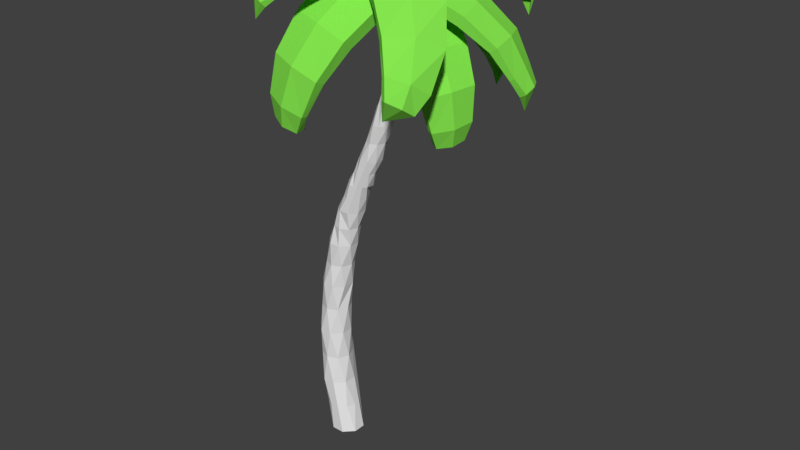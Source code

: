 # Source: Palm.blend  (saved by Blender 2.79.0; exported with 4.5.12 LTS)
import bpy
from mathutils import Matrix  # noqa: F401  (used for matrix-valued properties, if any)

bpy.ops.wm.read_factory_settings(use_empty=True)
scene = bpy.context.scene
scene.name = 'Scene'

# ---- collections
col_collection_1 = bpy.data.collections.new('Collection 1'); scene.collection.children.link(col_collection_1)

# ---- materials (node trees are filled in below, after node groups)
mat_barks_001 = bpy.data.materials.new('barks.001')
mat_barks_001.alpha_threshold = 0.0
mat_barks_001.diffuse_color = (0.6015, 0.3571, 0.09541, 1.0)
mat_barks_001.roughness = 0.5
mat_leafs = bpy.data.materials.new('Leafs')
mat_leafs.alpha_threshold = 0.0
mat_leafs.diffuse_color = (0.2391, 0.8, 0.07736, 1.0)
mat_leafs.roughness = 0.5

# ---- material node trees
mat_barks_001.use_nodes = True; mat_barks_001.node_tree.nodes.clear()
_N = mat_barks_001.node_tree.nodes; _L = mat_barks_001.node_tree.links
n0 = _N.new('ShaderNodeOutputMaterial'); n0.name = 'Material Output'; n0.location = (300, 300)
n1 = _N.new('ShaderNodeBsdfDiffuse'); n1.name = 'Diffuse BSDF'; n1.location = (10, 300)
_L.new(n1.outputs[0], n0.inputs[0])
n0.is_active_output = True

# ---- world
world_world = bpy.data.worlds.new('World'); scene.world = world_world
world_world.color = (0.05088, 0.05088, 0.05088)
world_world.use_sun_shadow = False
world_world.sun_shadow_jitter_overblur = 0.0
world_world.cycles.sampling_method = 'MANUAL'

# ---- meshes
me_cubeziercurve_002 = bpy.data.meshes.new('CUBezierCurve.002')
me_cubeziercurve_002.from_pydata([(-2.318, 0.4211, -0.06642), (-1.852, 0.2475, -0.07241), (-1.601, 0.01553, 0.04601), (-1.246, 0.1464, -0.03929), (-2.101, 0.2034, 0.0341), (-2.096, 0.245, -0.08028), (-2.687, 0.4495, 0.01937), (-2.688, 0.4839, -0.06809), (-1.228, 0.1141, -0.08095), (-1.866, 0.2809, 0.03808), (-2.19, 0.3907, 0.04243), (-1.977, 0.3087, 0.04793), (-2.289, 0.4432, 0.02658), (-0.8428, -0.1052, -0.03769), (-3.374, 0.744, 0.001812), (-3.496, 0.7637, 0.004156), (-1.242, 0.1453, 0.04741), (-0.8436, -0.04194, -0.1032), (-3.246, 0.6565, -0.05163), (-1.688, 0.09612, -0.09085), (-3.31, 0.675, -0.0495), (-2.917, 0.6125, -0.05498), (-3.516, 0.7239, -0.03696), (-3.555, 0.7505, -0.01308), (-0.4193, 0.1097, -0.09056), (-3.516, 0.7181, 0.005329), (-3.449, 0.7478, -0.03724), (-3.31, 0.6539, 0.004846), (-3.139, 0.5998, 0.008945), (-9.313e-09, 0.09996, -0.001728), (-1.045, 0.02713, 0.1134), (-1.421, 0.07576, 0.1064), (-1.734, 0.1546, 0.09721), (-1.983, 0.2213, 0.08755), (-2.749, 0.5331, 0.05261), (-3.088, 0.6287, 0.03806), (-3.342, 0.7028, 0.02519), (-3.497, 0.7323, 0.01806), (-0.2076, 0.04118, 0.1165), (-0.629, 0.01567, 0.1169), (-2.195, 0.3128, 0.0773), (-2.432, 0.4217, 0.06594), (-2.081, 0.3592, -0.03671), (-2.476, 0.5071, -0.03495), (-0.8425, 0.1147, -0.04419), (-3.246, 0.7175, 0.004462), (-3.308, 0.7295, -0.02838), (-3.516, 0.7722, -0.01777), (0.0, 0.2152, -0.05009), (-1.588, 0.2042, -0.03944), (-2.688, 0.5721, -0.0339), (-0.211, 0.1565, 0.06527), (-1.228, 0.06451, -0.1018), (-1.853, 0.205, -0.09027), (-0.4193, 0.05586, -0.113), (-2.318, 0.3837, -0.07891), (-2.914, 0.5846, -0.06438), (-3.449, 0.7258, -0.04565), (-3.725e-09, 0.1796, -0.08443), (-0.2054, -0.0545, -0.01932), (-1.25, -0.06171, -0.03778), (-1.873, 0.1033, 0.03894), (-3.034, 0.5653, -0.02989), (-3.375, 0.6733, -0.02612), (-3.498, 0.7073, -0.01847), (-1.882, 0.1069, -0.0343), (-2.294, 0.2947, 0.02779), (-2.386e-08, -0.01538, 0.04637), (-1.044, -0.04937, 0.0827), (-1.247, 0.004423, 0.1113), (-1.42, 0.004282, 0.07571), (-1.594, 0.1473, 0.1016), (-1.42, 0.1469, 0.07547), (-1.734, 0.2197, 0.06633), (-2.091, 0.2822, 0.0822), (-1.982, 0.273, 0.08661), (-3.341, 0.676, 0.01595), (-3.439, 0.7135, 0.02021), (-3.497, 0.7163, 0.008534), (-3.555, 0.751, 0.01594), (-3.497, 0.7507, 0.01772), (-7.451e-09, 0.102, 0.1146), (-0.2075, 0.1088, 0.1153), (-2.193, 0.3588, 0.07645), (-3.555, 0.7794, -0.01359), (-3.497, 0.7685, -0.02563), (0.0, 0.216, -0.003781), (-0.2075, 0.1756, -0.04768), (-3.725e-09, 0.1824, 0.07816), (-2.089, 0.3396, 0.05608), (-3.555, 0.7711, 0.006851), (-0.629, 0.01178, -0.1096), (-7.451e-09, 0.09798, -0.118), (-0.2075, 0.0132, -0.1144), (-3.555, 0.75, -0.04209), (-3.4, 0.7264, -0.04791), (-3.342, 0.7244, -0.03982), (-3.555, 0.7704, -0.03372), (-2.235e-08, -0.01617, 0.0002539), (-0.2075, -0.05372, 0.04826), (-1.044, -0.05376, -0.06904), (-1.734, 0.05667, 0.002461), (-3.34, 0.6719, -0.03619), (-3.555, 0.7215, -0.01259), (-3.497, 0.7166, -0.0345), (-1.983, 0.1502, 0.003119), (-2.193, 0.2459, -0.002457), (-2.428, 0.3498, -0.001995), (-2.743, 0.4674, -0.009084), (-1.49e-08, 0.02036, 0.08088), (-1.49e-08, 0.01748, -0.08152), (-2.57, 0.4097, 0.02202), (-3.555, 0.7299, -0.03299), (-3.555, 0.7306, 0.007531), (-0.8429, 0.04968, 0.1154), (-1.044, 0.102, 0.07847), (-1.734, 0.08768, 0.07092), (-1.875, 0.1598, 0.09284), (-1.983, 0.1762, 0.06099), (-2.567, 0.4994, 0.05932), (-2.745, 0.489, 0.03708), (-2.93, 0.5664, 0.04591), (-2.752, 0.5754, 0.03169), (-3.084, 0.5945, 0.0223), (-3.245, 0.6912, 0.0302), (-3.09, 0.6635, 0.02463), (-3.343, 0.7282, 0.01208), (-0.2075, -0.01799, 0.08278), (-0.4151, -0.0208, 0.1184), (-0.6289, -0.06365, 0.08352), (-0.6289, 0.09417, 0.08197), (-2.193, 0.272, 0.0553), (-2.299, 0.3426, 0.07139), (-2.429, 0.3714, 0.04417), (-2.433, 0.472, 0.04503), (-2.192, 0.4053, -0.002207), (-2.193, 0.3794, -0.05998), (-2.433, 0.4938, -0.008205), (-2.565, 0.5373, -0.03486), (-2.432, 0.4729, -0.05401), (-0.6289, 0.1274, 0.0008867), (-0.629, 0.09254, -0.07645), (-1.044, 0.1326, 0.003877), (-1.044, 0.09771, -0.07346), (-3.091, 0.6795, -0.0137), (-3.244, 0.7154, -0.02952), (-3.091, 0.6664, -0.04269), (-3.343, 0.7376, -0.01083), (-3.497, 0.7687, -0.01408), (-0.2075, 0.1764, -0.001371), (-1.42, 0.1774, 0.0008712), (-1.42, 0.1466, -0.06761), (-1.733, 0.246, 0.002297), (-1.733, 0.2151, -0.06618), (-1.981, 0.3238, -0.002933), (-1.982, 0.2978, -0.06065), (-2.754, 0.5914, -0.006641), (-2.753, 0.5706, -0.05249), (-0.4179, 0.1342, 0.04979), (-2.931, 0.64, 0.01235), (-3.437, 0.757, 0.000663), (-1.044, 0.0234, -0.104), (-1.42, 0.07225, -0.09815), (-1.219, 0.0979, -0.1018), (-1.734, 0.1513, -0.09241), (-1.982, 0.2341, -0.08692), (-1.842, 0.2295, -0.09039), (-2.193, 0.3258, -0.08186), (-0.2075, 0.05927, -0.1152), (-0.4215, 0.09655, -0.1132), (-2.432, 0.4194, -0.07597), (-2.329, 0.4058, -0.07894), (-2.749, 0.5313, -0.06839), (-3.087, 0.6272, -0.05863), (-2.907, 0.5958, -0.06471), (-3.342, 0.7016, -0.04921), (-3.497, 0.7252, -0.0434), (-0.2075, 0.14, -0.08202), (-0.411, -0.09115, -0.04294), (-0.2075, -0.02123, -0.07875), (-1.044, -0.08437, 0.005413), (-1.42, -0.02673, 0.007248), (-1.42, 0.003898, -0.06719), (-1.734, 0.08297, -0.06146), (-2.931, 0.5322, -0.03097), (-3.083, 0.5809, -0.00693), (-3.085, 0.5975, -0.04561), (-3.34, 0.6624, -0.01327), (-3.441, 0.6936, -0.02536), (-3.497, 0.7074, -7.768e-05), (-0.6289, -0.09865, 0.006235), (-0.6289, -0.06538, -0.07468), (-1.983, 0.1765, -0.0608), (-2.303, 0.2983, -0.03328), (-2.194, 0.2682, -0.05578), (-2.429, 0.3722, -0.05532), (-2.745, 0.4841, -0.04776), (-0.8439, -0.1008, 0.05344), (-2.569, 0.4444, -0.06982), (-1.597, 0.06646, -0.09133), (-3.246, 0.6345, 0.006717), (-0.8428, -0.03524, 0.1169), (-1.246, -0.06351, 0.04851), (-1.246, 0.08519, 0.1099), (-1.594, 0.07207, 0.1029), (-1.594, 0.2085, 0.04103), (-1.873, 0.231, 0.09163), (-2.092, 0.2494, 0.08281), (-2.09, 0.315, 0.0816), (-2.565, 0.4481, 0.06055), (-2.933, 0.6096, 0.0448), (-3.244, 0.659, 0.03097), (-3.439, 0.693, 0.0009254), (-3.439, 0.7389, 0.01969), (-3.555, 0.7625, 0.01574), (-3.555, 0.7396, 0.01614), (-5.588e-09, 0.05609, 0.1154), (-5.588e-09, 0.148, 0.1138), (-0.4149, 0.06953, 0.1169), (-2.296, 0.4025, 0.0713), (0.0, 0.2168, 0.04253), (-2.089, 0.3641, 0.03057), (-2.296, 0.4464, -0.03498), (-2.571, 0.5412, 0.01857), (-0.415, 0.136, -0.04527), (-0.8429, 0.1188, 0.04704), (-1.873, 0.2834, -0.03643), (-2.936, 0.6416, -0.03185), (-3.439, 0.7577, -0.02611), (-3.555, 0.7792, -0.02515), (-3.555, 0.7797, -0.00204), (-5.588e-09, 0.05191, -0.1172), (-5.588e-09, 0.144, -0.1188), (-1.594, 0.1468, -0.09593), (-2.09, 0.3122, -0.08486), (-2.295, 0.3394, -0.07885), (-2.929, 0.5632, -0.06375), (-3.246, 0.6912, -0.05352), (-0.415, -0.0255, -0.1116), (-0.843, 0.04905, -0.1076), (-2.569, 0.4994, -0.07303), (-3.555, 0.7615, -0.04229), (-3.555, 0.7385, -0.04189), (-2.398e-08, -0.01696, -0.04586), (-0.415, -0.09206, 0.05016), (-2.092, 0.1971, -0.0327), (-2.562, 0.405, -0.03178), (-1.246, -0.002253, -0.1004), (-1.594, 0.01005, -0.03402), (-1.874, 0.1559, -0.0889), (-2.924, 0.5299, 0.01361), (-3.242, 0.6318, -0.02747), (-3.439, 0.7119, -0.04491), (-3.555, 0.7213, -0.0241), (-3.555, 0.7217, -0.001081), (-3.37, 1.013, -0.04782), (-3.425, 1.031, -0.07939), (-3.558, 0.7602, 0.2017), (-3.613, 0.7762, 0.1836), (-3.512, 0.8699, 0.1781), (-3.572, 0.8878, 0.1558), (-3.3, 1.118, -0.2094), (-3.262, 1.104, -0.1767), (-3.158, 1.186, -0.3006), (-3.141, 1.178, -0.2751), (-3.621, 0.6884, 0.2004), (-3.608, 0.6844, 0.2049), (-3.056, 1.213, -0.3379), (-3.045, 1.2, -0.3019), (-3.337, 0.7476, -0.2351), (-3.388, 0.7656, -0.2721), (-3.564, 0.5884, 0.08363), (-3.618, 0.6045, 0.06325), (-3.587, 0.682, 0.1336), (-3.64, 0.6975, 0.1149), (-3.381, 0.8877, -0.155), (-3.434, 0.9051, -0.1879), (-3.518, 0.5704, -0.02973), (-3.577, 0.5883, -0.05571), (-3.601, 0.7451, 0.04261), (-3.543, 0.7277, 0.06558), (-3.225, 0.8836, -0.3754), (-3.193, 0.869, -0.3374), (-3.254, 0.9939, -0.2774), (-3.289, 1.008, -0.3108), (-3.058, 1.001, -0.4129), (-3.045, 0.9919, -0.3848), (-3.112, 1.093, -0.3559), (-3.126, 1.101, -0.3804), (-3.622, 0.6547, 0.1763), (-3.622, 0.621, 0.1521), (-3.609, 0.617, 0.1566), (-3.608, 0.6507, 0.1807), (-2.971, 1.084, -0.4047), (-2.965, 1.07, -0.3672), (-3.017, 1.149, -0.3748), (-3.023, 1.155, -0.3923), (-2.922, 1.166, -0.2775), (-3.657, 0.1607, 0.2311), (-3.713, 0.1552, 0.249), (-3.715, 0.456, 0.01882), (-3.768, 0.4581, 0.02929), (-3.714, 0.3468, 0.02654), (-3.772, 0.348, 0.03919), (-3.639, 0.04476, 0.3754), (-3.598, 0.05613, 0.3557), (-3.541, -0.02743, 0.4726), (-3.52, -0.01594, 0.4575), (-3.744, 0.5365, 0.02814), (-3.731, 0.5358, 0.02566), (-3.475, -0.05462, 0.5292), (-3.452, -0.0374, 0.5084), (-3.613, 0.3715, 0.4323), (-3.67, 0.3669, 0.4494), (-3.683, 0.5868, 0.1515), (-3.736, 0.5892, 0.1619), (-3.724, 0.5225, 0.09013), (-3.775, 0.5247, 0.1002), (-3.66, 0.264, 0.3392), (-3.715, 0.2592, 0.3561), (-3.659, 0.5767, 0.2567), (-3.718, 0.5783, 0.269), (-3.769, 0.4638, 0.159), (-3.712, 0.4625, 0.1469), (-3.606, 0.2359, 0.5541), (-3.564, 0.246, 0.5354), (-3.604, 0.1451, 0.4561), (-3.644, 0.1348, 0.4746), (-3.514, 0.1194, 0.6223), (-3.492, 0.1304, 0.6074), (-3.525, 0.04666, 0.5463), (-3.545, 0.0361, 0.5604), (-3.738, 0.5624, 0.05406), (-3.732, 0.5882, 0.07998), (-3.719, 0.5875, 0.07752), (-3.725, 0.5617, 0.05159), (-3.45, 0.04243, 0.6386), (-3.427, 0.05974, 0.6177), (-3.464, -0.007545, 0.5855), (-3.477, -0.01525, 0.5952), (-3.343, -0.01757, 0.5628), (-3.702, 0.3332, 0.3968), (-3.766, 0.3357, 0.4094), (-3.719, 0.5567, 0.05807), (-3.778, 0.5642, 0.06066), (-3.726, 0.447, 0.108), (-3.792, 0.4544, 0.1124), (-3.708, 0.2692, 0.5916), (-3.66, 0.2724, 0.5728), (-3.618, 0.2303, 0.7325), (-3.592, 0.2358, 0.7155), (-3.747, 0.6441, 0.03268), (-3.733, 0.6422, 0.0322), (-3.555, 0.2228, 0.81), (-3.525, 0.2319, 0.7854), (-3.664, 0.6279, 0.5283), (-3.729, 0.6311, 0.5397), (-3.692, 0.7426, 0.1484), (-3.751, 0.7503, 0.1507), (-3.734, 0.6533, 0.1044), (-3.791, 0.6607, 0.1067), (-3.711, 0.4819, 0.4676), (-3.774, 0.4847, 0.4792), (-3.679, 0.7725, 0.2634), (-3.744, 0.7803, 0.2673), (-3.795, 0.6205, 0.1913), (-3.731, 0.6131, 0.1873), (-3.681, 0.5352, 0.7062), (-3.632, 0.5374, 0.6889), (-3.673, 0.4034, 0.6408), (-3.719, 0.4008, 0.6581), (-3.596, 0.4394, 0.8335), (-3.57, 0.4445, 0.817), (-3.604, 0.335, 0.7818), (-3.629, 0.3301, 0.7975), (-3.742, 0.6808, 0.0502), (-3.736, 0.7174, 0.06773), (-3.722, 0.7154, 0.06726), (-3.727, 0.6788, 0.04973), (-3.534, 0.3649, 0.8885), (-3.504, 0.3742, 0.8637), (-3.546, 0.293, 0.8512), (-3.561, 0.2891, 0.8624), (-3.412, 0.2712, 0.8486), (-3.499, 0.8785, 0.5147), (-3.569, 0.9053, 0.5421), (-3.691, 0.5742, 0.1781), (-3.761, 0.5831, 0.2012), (-3.634, 0.6014, 0.3141), (-3.711, 0.6129, 0.3401), (-3.43, 1.067, 0.6627), (-3.382, 1.031, 0.6393), (-3.249, 1.164, 0.7524), (-3.232, 1.133, 0.7371), (-3.772, 0.5726, 0.09223), (-3.754, 0.5704, 0.08655), (-3.118, 1.193, 0.7844), (-3.111, 1.151, 0.7627), (-3.492, 1.144, 0.2165), (-3.557, 1.181, 0.2451), (-3.728, 0.7395, -0.01484), (-3.796, 0.7509, 0.008547), (-3.742, 0.663, 0.09292), (-3.809, 0.6718, 0.1153), (-3.533, 1.022, 0.3772), (-3.6, 1.052, 0.4042), (-3.694, 0.8877, -0.02256), (-3.77, 0.9053, 0.004005), (-3.773, 0.7614, 0.1822), (-3.7, 0.7478, 0.1567), (-3.34, 1.304, 0.398), (-3.303, 1.259, 0.3735), (-3.379, 1.168, 0.5193), (-3.421, 1.206, 0.5421), (-3.117, 1.315, 0.538), (-3.107, 1.281, 0.5222), (-3.189, 1.242, 0.644), (-3.203, 1.272, 0.6586), (-3.778, 0.6058, 0.05444), (-3.785, 0.6391, 0.01666), (-3.768, 0.6369, 0.01094), (-3.761, 0.6036, 0.04875), (-3.012, 1.279, 0.6323), (-3.009, 1.236, 0.6104), (-3.068, 1.241, 0.71), (-3.072, 1.263, 0.7198), (-2.962, 1.109, 0.7115), (-3.705, 0.6674, -0.3846), (-3.77, 0.6738, -0.3892), (-3.694, 0.735, 0.0114), (-3.753, 0.7496, 0.01506), (-3.685, 0.7756, -0.1024), (-3.75, 0.7901, -0.1), (-3.746, 0.6018, -0.5745), (-3.695, 0.6037, -0.5645), (-3.684, 0.5391, -0.734), (-3.656, 0.546, -0.7221), (-3.737, 0.7069, 0.09252), (-3.723, 0.7033, 0.09161), (-3.622, 0.4991, -0.8175), (-3.592, 0.5122, -0.7947), (-3.732, 0.355, -0.2947), (-3.797, 0.3565, -0.3038), (-3.734, 0.5432, 0.08339), (-3.792, 0.5558, 0.08518), (-3.742, 0.6458, 0.04881), (-3.798, 0.6589, 0.05135), (-3.75, 0.5152, -0.3396), (-3.814, 0.5196, -0.3455), (-3.751, 0.4385, 0.01987), (-3.816, 0.45, 0.01984), (-3.81, 0.6275, -0.03742), (-3.747, 0.6145, -0.03876), (-3.732, 0.3111, -0.5157), (-3.683, 0.3183, -0.5004), (-3.723, 0.4599, -0.5361), (-3.772, 0.4563, -0.5475), (-3.629, 0.31, -0.6964), (-3.602, 0.3199, -0.6811), (-3.659, 0.4256, -0.7121), (-3.685, 0.4184, -0.7242), (-3.745, 0.6684, 0.1059), (-3.752, 0.6299, 0.1192), (-3.738, 0.6262, 0.1183), (-3.73, 0.6648, 0.1049), (-3.565, 0.3428, -0.7925), (-3.538, 0.3583, -0.7666), (-3.598, 0.4199, -0.8058), (-3.613, 0.4133, -0.8161), (-3.471, 0.4697, -0.8119), (-3.161, 0.9163, 0.3026), (-3.203, 0.9761, 0.3314), (-3.521, 0.6325, 0.153), (-3.574, 0.6735, 0.1755), (-3.435, 0.6737, 0.2607), (-3.492, 0.7219, 0.2865), (-2.974, 1.085, 0.3273), (-2.958, 1.029, 0.3034), (-2.752, 1.109, 0.2748), (-2.757, 1.074, 0.2614), (-3.61, 0.634, 0.08142), (-3.597, 0.6242, 0.07597), (-2.633, 1.096, 0.2113), (-2.651, 1.055, 0.1968), (-3.202, 1.061, -0.05626), (-3.244, 1.121, -0.02742), (-3.547, 0.7254, -0.07729), (-3.6, 0.7663, -0.05479), (-3.559, 0.6986, 0.04864), (-3.611, 0.7382, 0.07042), (-3.2, 1.015, 0.1357), (-3.24, 1.073, 0.1637), (-3.48, 0.8356, -0.141), (-3.537, 0.8838, -0.1152), (-3.538, 0.8222, 0.09605), (-3.482, 0.7754, 0.07095), (-3.01, 1.214, 0.006126), (-2.994, 1.159, -0.01785), (-2.985, 1.124, 0.1559), (-3.0, 1.178, 0.179), (-2.781, 1.213, 0.01716), (-2.786, 1.178, 0.003708), (-2.767, 1.158, 0.1448), (-2.762, 1.19, 0.1574), (-3.615, 0.6523, 0.03622), (-3.62, 0.6705, -0.008977), (-3.607, 0.6607, -0.01447), (-3.602, 0.6424, 0.03075), (-2.653, 1.169, 0.03042), (-2.672, 1.128, 0.01594), (-2.642, 1.136, 0.122), (-2.635, 1.156, 0.1294), (-2.596, 0.9949, 0.05999), (-3.357, 0.3029, 0.4832), (-3.413, 0.3082, 0.5505), (-3.667, 0.5084, 0.09683), (-3.732, 0.519, 0.1407), (-3.622, 0.3796, 0.1803), (-3.692, 0.3904, 0.2325), (-3.175, 0.2551, 0.692), (-3.148, 0.2565, 0.6281), (-2.923, 0.2279, 0.7291), (-2.922, 0.2329, 0.6876), (-3.73, 0.6152, 0.06861), (-3.714, 0.6125, 0.05809), (-2.774, 0.2413, 0.7117), (-2.787, 0.2507, 0.6617), (-3.254, 0.72, 0.5355), (-3.309, 0.7254, 0.6028), (-3.6, 0.7761, 0.1304), (-3.665, 0.7867, 0.1743), (-3.665, 0.6474, 0.1347), (-3.728, 0.6576, 0.1772), (-3.33, 0.5138, 0.5386), (-3.384, 0.519, 0.6039), (-3.506, 0.8466, 0.2388), (-3.577, 0.8574, 0.291), (-3.663, 0.6283, 0.2827), (-3.594, 0.6177, 0.232), (-3.082, 0.6285, 0.7388), (-3.056, 0.6299, 0.6749), (-3.116, 0.4424, 0.6866), (-3.142, 0.441, 0.748), (-2.849, 0.5274, 0.7666), (-2.848, 0.5324, 0.7252), (-2.886, 0.3781, 0.7441), (-2.886, 0.3734, 0.783), (-3.717, 0.6678, 0.07519), (-3.704, 0.7203, 0.08178), (-3.688, 0.7177, 0.07126), (-3.701, 0.6651, 0.06467), (-2.722, 0.4515, 0.738), (-2.735, 0.4609, 0.688), (-2.747, 0.3457, 0.7286), (-2.743, 0.3415, 0.7536), (-2.673, 0.3478, 0.5659), (-3.373, 1.153, 0.1063), (-3.437, 1.191, 0.1012), (-3.602, 0.755, 0.1748), (-3.661, 0.7871, 0.171), (-3.541, 0.8649, 0.2287), (-3.607, 0.9007, 0.2244), (-3.267, 1.371, 0.0155), (-3.234, 1.324, 0.02572), (-3.082, 1.447, -0.05999), (-3.063, 1.418, -0.05364), (-3.678, 0.6977, 0.1238), (-3.663, 0.6899, 0.1248), (-2.975, 1.491, -0.1262), (-2.954, 1.452, -0.1174), (-3.405, 1.052, -0.2461), (-3.469, 1.09, -0.2512), (-3.624, 0.6886, -0.0507), (-3.683, 0.7206, -0.05449), (-3.641, 0.7372, 0.06025), (-3.698, 0.7682, 0.05659), (-3.417, 1.119, -0.07212), (-3.478, 1.156, -0.07702), (-3.579, 0.7494, -0.1649), (-3.645, 0.7853, -0.1691), (-3.652, 0.8574, 0.02596), (-3.588, 0.8226, 0.03008), (-3.296, 1.282, -0.3004), (-3.262, 1.235, -0.2902), (-3.266, 1.306, -0.1378), (-3.298, 1.351, -0.1477), (-3.112, 1.373, -0.3117), (-3.092, 1.344, -0.3054), (-3.095, 1.408, -0.1853), (-3.113, 1.435, -0.1912), (-3.682, 0.6847, 0.07957), (-3.686, 0.6716, 0.03531), (-3.672, 0.6637, 0.03622), (-3.667, 0.6768, 0.0805), (-2.996, 1.438, -0.3029), (-2.975, 1.4, -0.2941), (-2.987, 1.467, -0.2152), (-2.999, 1.485, -0.2191), (-2.831, 1.422, -0.2198), (-3.333, 0.208, 0.0852), (-3.387, 0.1657, 0.1142), (-3.574, 0.5797, -0.01243), (-3.634, 0.5562, 0.007221), (-3.532, 0.4568, -0.0509), (-3.597, 0.4279, -0.02772), (-3.198, 0.0381, 0.1813), (-3.168, 0.08107, 0.1548), (-2.998, -0.02124, 0.2256), (-2.987, 0.008017, 0.2087), (-3.635, 0.6534, 0.03648), (-3.62, 0.6589, 0.03178), (-2.88, -0.03357, 0.2641), (-2.869, 0.004399, 0.2424), (-3.295, 0.3807, 0.4078), (-3.349, 0.3385, 0.4368), (-3.551, 0.6922, 0.1938), (-3.611, 0.6687, 0.2135), (-3.591, 0.6247, 0.1001), (-3.649, 0.6019, 0.1191), (-3.337, 0.276, 0.2591), (-3.39, 0.235, 0.2873), (-3.491, 0.6524, 0.3092), (-3.556, 0.6235, 0.3323), (-3.603, 0.5141, 0.1616), (-3.539, 0.5422, 0.1391), (-3.163, 0.1919, 0.4704), (-3.133, 0.2348, 0.4438), (-3.167, 0.1344, 0.3139), (-3.196, 0.09299, 0.3395), (-2.971, 0.1027, 0.4574), (-2.96, 0.1319, 0.4405), (-2.983, 0.04341, 0.34), (-2.993, 0.01595, 0.3558), (-3.631, 0.6755, 0.07694), (-3.626, 0.6976, 0.1174), (-3.611, 0.7031, 0.1128), (-3.616, 0.681, 0.07226), (-2.863, 0.05407, 0.4266), (-2.852, 0.09202, 0.405), (-2.872, 0.007529, 0.3469), (-2.879, -0.01046, 0.3573), (-2.733, 0.06585, 0.302), (-3.316, 0.7591, -0.4088), (-3.368, 0.7513, -0.4605), (-3.557, 0.7969, -0.04506), (-3.618, 0.7952, -0.07372), (-3.503, 0.8575, -0.1515), (-3.569, 0.8546, -0.1867), (-3.185, 0.6896, -0.5803), (-3.157, 0.6991, -0.5296), (-2.996, 0.6274, -0.6371), (-2.983, 0.6339, -0.6045), (-3.628, 0.7425, 0.01164), (-3.613, 0.7429, 0.01829), (-2.886, 0.5694, -0.665), (-2.869, 0.5775, -0.6243), (-3.344, 0.4017, -0.326), (-3.397, 0.3939, -0.3777), (-3.577, 0.5681, 0.009899), (-3.637, 0.5664, -0.01877), (-3.596, 0.6817, -0.03132), (-3.655, 0.68, -0.05906), (-3.353, 0.577, -0.3898), (-3.404, 0.5694, -0.44), (-3.537, 0.4582, -0.05626), (-3.603, 0.4554, -0.09144), (-3.612, 0.6539, -0.1532), (-3.548, 0.6566, -0.119), (-3.21, 0.3696, -0.5065), (-3.182, 0.3791, -0.4558), (-3.185, 0.5339, -0.5205), (-3.212, 0.5247, -0.5693), (-3.019, 0.3712, -0.5768), (-3.006, 0.3777, -0.5442), (-3.006, 0.4999, -0.6039), (-3.018, 0.4938, -0.6345), (-3.632, 0.6976, 0.02247), (-3.635, 0.6527, 0.0333), (-3.62, 0.653, 0.03995), (-3.616, 0.698, 0.02912), (-2.905, 0.3901, -0.6216), (-2.888, 0.3982, -0.5809), (-2.897, 0.4792, -0.6462), (-2.906, 0.4756, -0.6655), (-2.739, 0.4721, -0.6017), (-3.533, 0.292, -0.296), (-3.599, 0.266, -0.3134), (-3.655, 0.6388, -0.03958), (-3.721, 0.6317, -0.04672), (-3.63, 0.592, -0.1623), (-3.703, 0.5811, -0.1718), (-3.466, 0.08409, -0.3841), (-3.424, 0.1178, -0.3637), (-3.291, -0.03624, -0.4043), (-3.276, -0.008689, -0.3885), (-3.71, 0.6595, 0.04937), (-3.694, 0.661, 0.05097), (-3.177, -0.08668, -0.3819), (-3.17, -0.04878, -0.3609), (-3.549, 0.1191, 0.02178), (-3.615, 0.09317, 0.004357), (-3.666, 0.5279, 0.1643), (-3.731, 0.5208, 0.1572), (-3.692, 0.5799, 0.05896), (-3.755, 0.573, 0.05205), (-3.569, 0.1943, -0.1447), (-3.634, 0.1691, -0.1616), (-3.648, 0.3985, 0.1934), (-3.72, 0.3877, 0.1839), (-3.741, 0.48, 0.002203), (-3.67, 0.4906, 0.01144), (-3.481, -0.07061, -0.09966), (-3.438, -0.03693, -0.07923), (-3.454, 0.02194, -0.2327), (-3.495, -0.0105, -0.2523), (-3.302, -0.1604, -0.1761), (-3.287, -0.1328, -0.1604), (-3.295, -0.09576, -0.2887), (-3.309, -0.1216, -0.3035), (-3.712, 0.6377, 0.08939), (-3.714, 0.616, 0.1294), (-3.698, 0.6175, 0.1311), (-3.696, 0.6392, 0.09101), (-3.185, -0.1738, -0.2217), (-3.178, -0.1359, -0.2008), (-3.182, -0.133, -0.3033), (-3.187, -0.1512, -0.3135), (-3.069, -0.04947, -0.2523), (-3.616, 1.007, -0.2076), (-3.679, 1.02, -0.2181), (-3.687, 0.7599, 0.1015), (-3.746, 0.7724, 0.1038), (-3.66, 0.8701, 0.05922), (-3.725, 0.8839, 0.05923), (-3.614, 1.106, -0.3871), (-3.567, 1.095, -0.3696), (-3.519, 1.175, -0.5255), (-3.493, 1.169, -0.5073), (-3.742, 0.6853, 0.1256), (-3.728, 0.6823, 0.125), (-3.438, 1.204, -0.5975), (-3.414, 1.194, -0.5674), (-3.636, 0.7331, -0.3844), (-3.698, 0.7466, -0.4014), (-3.724, 0.5817, -0.0002352), (-3.783, 0.5942, -0.0006672), (-3.734, 0.6768, 0.05125), (-3.791, 0.6888, 0.052), (-3.657, 0.8753, -0.299), (-3.719, 0.8884, -0.3116), (-3.72, 0.5596, -0.1218), (-3.786, 0.5733, -0.1257), (-3.783, 0.7341, -0.03108), (-3.72, 0.7206, -0.02965), (-3.589, 0.866, -0.5603), (-3.544, 0.8551, -0.5359), (-3.588, 0.9802, -0.4624), (-3.634, 0.9905, -0.4816), (-3.453, 0.9888, -0.6593), (-3.431, 0.9818, -0.6371), (-3.489, 1.081, -0.5901), (-3.512, 1.087, -0.6082), (-3.749, 0.6503, 0.1045), (-3.756, 0.6153, 0.08334), (-3.742, 0.6123, 0.08277), (-3.735, 0.6473, 0.1039), (-3.375, 1.076, -0.6856), (-3.355, 1.065, -0.6524), (-3.411, 1.14, -0.6437), (-3.423, 1.145, -0.6581), (-3.289, 1.167, -0.5872)], [], [(171, 139, 0), (0, 222, 136), (136, 171, 0), (68, 180, 197), (197, 201, 68), (166, 155, 1), (1, 226, 153), (153, 166, 1), (2, 248, 181), (181, 70, 2), (16, 115, 3), (115, 142, 3), (4, 245, 105), (105, 118, 4), (4, 207, 131), (131, 106, 4), (107, 133, 111), (111, 246, 107), (165, 192, 5), (120, 108, 6), (6, 246, 111), (6, 209, 120), (159, 210, 122), (122, 156, 159), (7, 240, 198), (7, 246, 196), (196, 172, 7), (163, 151, 8), (8, 3, 143), (143, 163, 8), (140, 130, 158), (158, 224, 140), (159, 227, 144), (144, 125, 159), (9, 206, 73), (73, 152, 9), (116, 101, 2), (2, 204, 116), (135, 12, 10), (10, 219, 83), (83, 89, 10), (10, 221, 135), (154, 89, 11), (11, 208, 75), (75, 9, 11), (9, 154, 11), (12, 222, 137), (137, 134, 12), (13, 201, 197), (190, 129, 13), (126, 147, 14), (14, 228, 160), (14, 213, 126), (80, 160, 15), (160, 148, 15), (15, 230, 90), (15, 214, 80), (150, 72, 16), (16, 3, 150), (231, 243, 179), (179, 93, 231), (17, 239, 91), (91, 191, 17), (18, 237, 173), (173, 186, 18), (100, 161, 17), (17, 13, 100), (199, 233, 162), (162, 182, 199), (183, 164, 19), (19, 233, 199), (19, 248, 183), (194, 167, 5), (102, 175, 20), (20, 237, 18), (20, 251, 102), (174, 146, 21), (21, 227, 157), (157, 174, 21), (170, 195, 198), (198, 240, 170), (22, 253, 112), (22, 242, 176), (176, 104, 22), (84, 97, 23), (97, 94, 23), (94, 112, 23), (112, 103, 23), (103, 113, 23), (113, 79, 23), (79, 90, 23), (90, 84, 23), (169, 141, 24), (24, 224, 177), (177, 169, 24), (189, 78, 25), (25, 215, 113), (25, 254, 189), (97, 85, 26), (26, 228, 96), (96, 95, 26), (26, 241, 97), (27, 251, 200), (27, 211, 76), (76, 187, 27), (28, 251, 185), (185, 123, 28), (28, 211, 200), (86, 88, 29), (88, 81, 29), (81, 109, 29), (109, 98, 29), (98, 110, 29), (110, 92, 29), (92, 58, 29), (58, 86, 29), (30, 201, 114), (114, 115, 30), (30, 203, 69), (69, 68, 30), (70, 69, 31), (31, 203, 72), (72, 71, 31), (31, 204, 70), (116, 71, 32), (32, 205, 73), (73, 117, 32), (32, 61, 116), (118, 117, 33), (33, 206, 75), (75, 74, 33), (33, 207, 118), (120, 119, 34), (34, 223, 122), (122, 121, 34), (34, 250, 120), (123, 121, 35), (35, 210, 125), (125, 124, 35), (35, 211, 123), (76, 124, 36), (36, 45, 126), (126, 77, 36), (36, 212, 76), (78, 77, 37), (37, 213, 80), (80, 79, 37), (37, 215, 78), (38, 216, 81), (81, 82, 38), (38, 218, 128), (128, 127, 38), (129, 128, 39), (39, 218, 130), (130, 114, 39), (39, 201, 129), (131, 74, 40), (40, 208, 83), (83, 132, 40), (40, 66, 131), (133, 132, 41), (41, 219, 134), (134, 119, 41), (41, 209, 133), (42, 234, 136), (136, 135, 42), (137, 139, 43), (43, 240, 138), (43, 223, 137), (140, 141, 44), (44, 225, 140), (44, 239, 143), (143, 142, 44), (144, 146, 45), (45, 237, 145), (46, 45, 145), (46, 237, 96), (96, 147, 46), (148, 85, 47), (47, 229, 84), (47, 230, 148), (48, 220, 86), (87, 149, 48), (150, 151, 49), (49, 205, 150), (49, 233, 153), (153, 152, 49), (154, 155, 221), (221, 234, 42), (50, 223, 138), (50, 240, 157), (157, 156, 50), (158, 82, 51), (51, 217, 88), (51, 220, 149), (149, 158, 51), (52, 247, 162), (162, 163, 52), (163, 161, 52), (53, 249, 165), (165, 166, 53), (166, 164, 53), (54, 238, 91), (91, 169, 54), (169, 168, 54), (93, 168, 231), (231, 232, 92), (55, 235, 170), (170, 171, 55), (171, 167, 55), (56, 236, 173), (173, 174, 56), (174, 172, 56), (57, 252, 176), (176, 94, 57), (57, 241, 95), (95, 175, 57), (177, 87, 58), (58, 232, 177), (98, 99, 59), (59, 244, 178), (178, 179, 59), (59, 243, 98), (100, 180, 60), (60, 247, 100), (60, 202, 181), (181, 182, 60), (183, 101, 61), (65, 249, 183), (62, 250, 185), (185, 186, 62), (62, 236, 184), (102, 187, 63), (63, 212, 188), (63, 252, 102), (188, 189, 64), (189, 103, 64), (64, 253, 104), (104, 188, 64), (178, 244, 190), (190, 191, 178), (65, 61, 105), (105, 192, 65), (194, 106, 66), (193, 235, 194), (193, 66, 107), (107, 195, 193), (196, 108, 184), (184, 236, 196), (67, 216, 127), (127, 99, 67), (171, 240, 139), (0, 139, 222), (136, 234, 171), (68, 202, 180), (197, 180, 13), (166, 234, 155), (1, 155, 226), (153, 233, 166), (181, 202, 70), (2, 70, 204), (3, 16, 203), (115, 225, 142), (4, 118, 207), (105, 61, 118), (131, 66, 106), (4, 106, 245), (107, 66, 133), (111, 133, 209), (5, 234, 165), (165, 249, 192), (5, 192, 245), (120, 250, 108), (6, 108, 246), (6, 111, 209), (159, 156, 227), (122, 223, 156), (7, 172, 240), (7, 198, 246), (196, 236, 172), (163, 233, 151), (8, 151, 3), (143, 239, 163), (140, 225, 130), (158, 130, 218), (144, 45, 125), (159, 125, 210), (9, 152, 226), (73, 205, 152), (116, 61, 101), (2, 101, 248), (135, 222, 12), (10, 12, 219), (83, 208, 89), (10, 89, 221), (154, 221, 89), (11, 89, 208), (75, 206, 9), (9, 226, 154), (12, 134, 219), (137, 223, 134), (129, 197, 13), (190, 244, 129), (126, 45, 147), (14, 147, 228), (14, 160, 213), (80, 213, 160), (160, 228, 148), (15, 148, 230), (15, 90, 214), (150, 205, 72), (16, 72, 203), (231, 110, 243), (179, 238, 93), (91, 238, 191), (17, 191, 13), (173, 236, 186), (18, 186, 251), (100, 247, 161), (17, 161, 239), (199, 182, 248), (162, 247, 182), (183, 249, 164), (19, 164, 233), (19, 199, 248), (194, 235, 167), (5, 167, 234), (5, 245, 194), (102, 252, 175), (20, 175, 237), (20, 18, 251), (174, 237, 146), (21, 146, 227), (157, 240, 174), (170, 235, 195), (198, 195, 246), (22, 104, 253), (22, 112, 242), (176, 252, 104), (84, 229, 97), (97, 241, 94), (94, 242, 112), (112, 253, 103), (103, 254, 113), (113, 215, 79), (79, 214, 90), (90, 230, 84), (169, 239, 141), (24, 141, 224), (177, 232, 169), (189, 212, 78), (25, 78, 215), (25, 113, 254), (97, 229, 85), (26, 85, 228), (96, 237, 95), (26, 95, 241), (27, 187, 251), (27, 200, 211), (76, 212, 187), (28, 200, 251), (185, 250, 123), (28, 123, 211), (86, 220, 88), (88, 217, 81), (81, 216, 109), (109, 67, 98), (98, 243, 110), (110, 231, 92), (92, 232, 58), (58, 48, 86), (30, 68, 201), (114, 225, 115), (30, 115, 203), (69, 202, 68), (70, 202, 69), (31, 69, 203), (72, 205, 71), (31, 71, 204), (116, 204, 71), (32, 71, 205), (73, 206, 117), (32, 117, 61), (118, 61, 117), (33, 117, 206), (75, 208, 74), (33, 74, 207), (120, 209, 119), (34, 119, 223), (122, 210, 121), (34, 121, 250), (123, 250, 121), (35, 121, 210), (125, 45, 124), (35, 124, 211), (76, 211, 124), (36, 124, 45), (126, 213, 77), (36, 77, 212), (78, 212, 77), (37, 77, 213), (80, 214, 79), (37, 79, 215), (38, 127, 216), (81, 217, 82), (38, 82, 218), (128, 244, 127), (129, 244, 128), (39, 128, 218), (130, 225, 114), (39, 114, 201), (131, 207, 74), (40, 74, 208), (83, 219, 132), (40, 132, 66), (133, 66, 132), (41, 132, 219), (134, 223, 119), (41, 119, 209), (42, 135, 221), (136, 222, 135), (137, 222, 139), (43, 139, 240), (43, 138, 223), (140, 224, 141), (44, 141, 239), (44, 142, 225), (143, 3, 142), (144, 227, 146), (45, 146, 237), (46, 147, 45), (46, 145, 237), (96, 228, 147), (148, 228, 85), (47, 85, 229), (47, 84, 230), (48, 149, 220), (87, 224, 149), (150, 3, 151), (49, 151, 233), (49, 152, 205), (153, 226, 152), (154, 226, 155), (221, 155, 234), (50, 156, 223), (50, 138, 240), (157, 227, 156), (158, 218, 82), (51, 82, 217), (51, 88, 220), (149, 224, 158), (52, 161, 247), (162, 233, 163), (163, 239, 161), (53, 164, 249), (165, 234, 166), (166, 233, 164), (54, 168, 238), (91, 239, 169), (169, 232, 168), (93, 238, 168), (231, 168, 232), (55, 167, 235), (170, 240, 171), (171, 234, 167), (56, 172, 236), (173, 237, 174), (174, 240, 172), (57, 175, 252), (176, 242, 94), (57, 94, 241), (95, 237, 175), (177, 224, 87), (58, 87, 48), (98, 67, 99), (59, 99, 244), (178, 238, 179), (59, 179, 243), (100, 13, 180), (60, 180, 202), (181, 248, 182), (60, 182, 247), (183, 248, 101), (61, 65, 249), (62, 184, 250), (185, 251, 186), (62, 186, 236), (102, 251, 187), (63, 187, 212), (63, 188, 252), (188, 212, 189), (189, 254, 103), (64, 103, 253), (104, 252, 188), (190, 13, 191), (178, 191, 238), (129, 201, 197), (105, 245, 192), (65, 192, 249), (194, 245, 106), (66, 193, 235), (203, 115, 16), (107, 246, 195), (193, 195, 235), (196, 246, 108), (184, 108, 250), (67, 109, 216), (127, 244, 99), (65, 183, 61), (193, 194, 66), (258, 266, 257), (255, 260, 259), (280, 255, 259), (256, 279, 260), (276, 261, 284), (258, 279, 274), (280, 257, 273), (257, 260, 258), (284, 263, 288), (275, 262, 255), (256, 262, 261), (287, 268, 264), (262, 263, 261), (283, 264, 262), (266, 289, 292), (273, 266, 292), (274, 265, 258), (268, 295, 297), (264, 267, 263), (288, 267, 296), (267, 268, 297), (296, 267, 297), (291, 272, 271), (277, 270, 269), (280, 269, 275), (278, 276, 270), (284, 270, 276), (272, 279, 278), (271, 280, 273), (271, 278, 277), (288, 281, 284), (282, 275, 269), (281, 269, 270), (294, 287, 286), (285, 282, 281), (286, 283, 282), (292, 290, 291), (273, 291, 271), (290, 274, 272), (294, 297, 295), (293, 286, 285), (288, 293, 285), (293, 297, 294), (296, 297, 293), (284, 275, 283), (301, 309, 300), (298, 303, 302), (323, 298, 302), (299, 322, 303), (319, 304, 327), (301, 322, 317), (323, 300, 316), (302, 301, 300), (327, 306, 331), (318, 305, 298), (299, 305, 304), (330, 311, 307), (305, 306, 304), (326, 307, 305), (335, 308, 332), (316, 309, 335), (317, 308, 301), (311, 338, 340), (307, 310, 306), (331, 310, 339), (310, 311, 340), (339, 310, 340), (334, 315, 314), (321, 312, 320), (323, 312, 318), (322, 313, 321), (319, 324, 313), (315, 322, 321), (314, 323, 316), (314, 321, 320), (327, 328, 324), (325, 318, 312), (313, 325, 312), (337, 330, 329), (328, 325, 324), (329, 326, 325), (332, 334, 335), (316, 334, 314), (333, 317, 315), (337, 340, 338), (336, 329, 328), (331, 336, 328), (336, 340, 337), (339, 340, 336), (319, 318, 326), (344, 352, 343), (341, 346, 345), (366, 341, 345), (342, 365, 346), (362, 347, 370), (344, 365, 360), (366, 343, 359), (345, 344, 343), (370, 349, 374), (361, 348, 341), (342, 348, 347), (373, 354, 350), (348, 349, 347), (369, 350, 348), (378, 351, 375), (359, 352, 378), (360, 351, 344), (354, 381, 383), (350, 353, 349), (374, 353, 382), (353, 354, 383), (382, 353, 383), (377, 358, 357), (364, 355, 363), (366, 355, 361), (365, 356, 364), (362, 367, 356), (358, 365, 364), (357, 366, 359), (357, 364, 363), (370, 371, 367), (368, 361, 355), (356, 368, 355), (380, 373, 372), (371, 368, 367), (372, 369, 368), (375, 377, 378), (359, 377, 357), (376, 360, 358), (380, 383, 381), (379, 372, 371), (374, 379, 371), (379, 383, 380), (382, 383, 379), (362, 361, 369), (387, 395, 386), (384, 389, 388), (409, 384, 388), (385, 408, 389), (405, 390, 413), (387, 408, 403), (409, 386, 402), (386, 389, 387), (413, 392, 417), (404, 391, 384), (385, 391, 390), (416, 397, 393), (391, 392, 390), (412, 393, 391), (395, 418, 421), (402, 395, 421), (403, 394, 387), (397, 424, 426), (393, 396, 392), (417, 396, 425), (396, 397, 426), (425, 396, 426), (420, 401, 400), (406, 399, 398), (409, 398, 404), (407, 405, 399), (413, 399, 405), (401, 408, 407), (400, 409, 402), (400, 407, 406), (417, 410, 413), (398, 412, 404), (410, 398, 399), (423, 416, 415), (414, 411, 410), (411, 416, 412), (421, 419, 420), (402, 420, 400), (419, 403, 401), (423, 426, 424), (422, 415, 414), (417, 422, 414), (422, 426, 423), (425, 426, 422), (404, 412, 413), (430, 438, 429), (427, 432, 431), (452, 427, 431), (428, 451, 432), (448, 433, 456), (430, 451, 446), (452, 429, 445), (429, 432, 430), (456, 435, 460), (447, 434, 427), (428, 434, 433), (459, 440, 436), (434, 435, 433), (455, 436, 434), (438, 461, 464), (445, 438, 464), (446, 437, 430), (440, 467, 469), (436, 439, 435), (460, 439, 468), (439, 440, 469), (468, 439, 469), (463, 444, 443), (449, 442, 441), (452, 441, 447), (450, 448, 442), (456, 442, 448), (444, 451, 450), (443, 452, 445), (443, 450, 449), (460, 453, 456), (454, 447, 441), (453, 441, 442), (466, 459, 458), (457, 454, 453), (458, 455, 454), (464, 462, 463), (445, 463, 443), (462, 446, 444), (466, 469, 467), (465, 458, 457), (460, 465, 457), (465, 469, 466), (468, 469, 465), (456, 447, 455), (473, 481, 472), (470, 475, 474), (495, 470, 474), (471, 494, 475), (491, 476, 499), (473, 494, 489), (495, 472, 488), (472, 475, 473), (499, 478, 503), (490, 477, 470), (471, 477, 476), (502, 483, 479), (477, 478, 476), (498, 479, 477), (507, 480, 504), (488, 481, 507), (489, 480, 473), (483, 510, 512), (479, 482, 478), (503, 482, 511), (482, 483, 512), (511, 482, 512), (506, 487, 486), (493, 484, 492), (495, 484, 490), (494, 485, 493), (491, 496, 485), (487, 494, 493), (486, 495, 488), (486, 493, 492), (499, 500, 496), (497, 490, 484), (485, 497, 484), (509, 502, 501), (500, 497, 496), (501, 498, 497), (507, 505, 506), (488, 506, 486), (505, 489, 487), (509, 512, 510), (508, 501, 500), (503, 508, 500), (508, 512, 509), (511, 512, 508), (491, 490, 498), (516, 524, 515), (513, 518, 517), (538, 513, 517), (514, 537, 518), (534, 519, 542), (516, 537, 532), (538, 515, 531), (515, 518, 516), (542, 521, 546), (533, 520, 513), (514, 520, 519), (545, 526, 522), (520, 521, 519), (541, 522, 520), (550, 523, 547), (531, 524, 550), (532, 523, 516), (526, 553, 555), (522, 525, 521), (546, 525, 554), (525, 526, 555), (554, 525, 555), (549, 530, 529), (536, 527, 535), (538, 527, 533), (537, 528, 536), (534, 539, 528), (530, 537, 536), (529, 538, 531), (529, 536, 535), (542, 543, 539), (540, 533, 527), (528, 540, 527), (552, 545, 544), (543, 540, 539), (544, 541, 540), (550, 548, 549), (531, 549, 529), (548, 532, 530), (552, 555, 553), (551, 544, 543), (546, 551, 543), (551, 555, 552), (554, 555, 551), (534, 533, 541), (559, 567, 558), (556, 561, 560), (581, 556, 560), (557, 580, 561), (577, 562, 585), (559, 580, 575), (581, 558, 574), (560, 559, 558), (585, 564, 589), (576, 563, 556), (557, 563, 562), (588, 569, 565), (563, 564, 562), (584, 565, 563), (593, 566, 590), (574, 567, 593), (575, 566, 559), (569, 596, 598), (565, 568, 564), (589, 568, 597), (568, 569, 598), (597, 568, 598), (592, 573, 572), (579, 570, 578), (581, 570, 576), (580, 571, 579), (577, 582, 571), (573, 580, 579), (572, 581, 574), (573, 578, 572), (585, 586, 582), (583, 576, 570), (571, 583, 570), (595, 588, 587), (586, 583, 582), (587, 584, 583), (593, 591, 592), (574, 592, 572), (591, 575, 573), (595, 598, 596), (594, 587, 586), (589, 594, 586), (594, 598, 595), (597, 598, 594), (584, 588, 589), (602, 610, 601), (599, 604, 603), (624, 599, 603), (600, 623, 604), (620, 605, 628), (602, 623, 618), (624, 601, 617), (603, 602, 601), (628, 607, 632), (619, 606, 599), (599, 605, 600), (631, 612, 608), (606, 607, 605), (627, 608, 606), (636, 609, 633), (617, 610, 636), (618, 609, 602), (612, 639, 641), (608, 611, 607), (632, 611, 640), (611, 612, 641), (640, 611, 641), (635, 616, 615), (622, 613, 621), (624, 613, 619), (623, 614, 622), (620, 625, 614), (616, 623, 622), (615, 624, 617), (616, 621, 615), (628, 629, 625), (626, 619, 613), (625, 613, 614), (638, 631, 630), (629, 626, 625), (630, 627, 626), (636, 634, 635), (617, 635, 615), (634, 618, 616), (638, 641, 639), (637, 630, 629), (632, 637, 629), (637, 641, 638), (640, 641, 637), (620, 619, 627), (644, 652, 653), (642, 647, 646), (667, 642, 646), (643, 666, 647), (663, 648, 671), (645, 666, 661), (667, 644, 660), (646, 645, 644), (671, 650, 675), (662, 649, 642), (642, 648, 643), (674, 655, 651), (649, 650, 648), (670, 651, 649), (679, 652, 676), (660, 653, 679), (661, 652, 645), (655, 682, 684), (651, 654, 650), (675, 654, 683), (654, 655, 684), (683, 654, 684), (658, 677, 659), (665, 656, 664), (667, 656, 662), (666, 657, 665), (663, 668, 657), (659, 666, 665), (658, 667, 660), (659, 664, 658), (671, 672, 668), (669, 662, 656), (668, 656, 657), (681, 674, 673), (672, 669, 668), (673, 670, 669), (679, 677, 678), (660, 678, 658), (677, 661, 659), (681, 684, 682), (680, 673, 672), (675, 680, 672), (680, 684, 681), (683, 684, 680), (663, 662, 670), (688, 696, 687), (685, 690, 689), (710, 685, 689), (686, 709, 690), (706, 691, 714), (688, 709, 704), (710, 687, 703), (687, 690, 688), (714, 693, 718), (705, 692, 685), (686, 692, 691), (717, 698, 694), (692, 693, 691), (713, 694, 692), (722, 695, 719), (703, 696, 722), (704, 695, 688), (698, 725, 727), (694, 697, 693), (718, 697, 726), (697, 698, 727), (726, 697, 727), (721, 702, 701), (708, 699, 707), (710, 699, 705), (709, 700, 708), (706, 711, 700), (702, 709, 708), (701, 710, 703), (701, 708, 707), (714, 715, 711), (712, 705, 699), (700, 712, 699), (724, 717, 716), (715, 712, 711), (716, 713, 712), (722, 720, 721), (703, 721, 701), (720, 704, 702), (724, 727, 725), (723, 716, 715), (718, 723, 715), (723, 727, 724), (726, 727, 723), (706, 705, 713), (731, 739, 730), (728, 733, 732), (753, 728, 732), (729, 752, 733), (749, 734, 757), (731, 752, 747), (753, 730, 746), (730, 733, 731), (757, 736, 761), (748, 735, 728), (729, 735, 734), (760, 741, 737), (735, 736, 734), (756, 737, 735), (739, 762, 765), (746, 739, 765), (747, 738, 731), (741, 768, 770), (737, 740, 736), (761, 740, 769), (740, 741, 770), (769, 740, 770), (764, 745, 744), (750, 743, 742), (753, 742, 748), (751, 749, 743), (757, 743, 749), (745, 752, 751), (744, 753, 746), (744, 751, 750), (761, 754, 757), (755, 748, 742), (754, 742, 743), (767, 760, 759), (758, 755, 754), (759, 756, 755), (765, 763, 764), (746, 764, 744), (763, 747, 745), (767, 770, 768), (766, 759, 758), (761, 766, 758), (766, 770, 767), (769, 770, 766), (757, 748, 756), (258, 265, 266), (255, 256, 260), (280, 275, 255), (256, 276, 279), (276, 256, 261), (258, 260, 279), (280, 259, 257), (257, 259, 260), (284, 261, 263), (275, 283, 262), (256, 255, 262), (287, 295, 268), (262, 264, 263), (283, 287, 264), (266, 265, 289), (273, 257, 266), (274, 289, 265), (264, 268, 267), (288, 263, 267), (291, 290, 272), (277, 278, 270), (280, 277, 269), (278, 279, 276), (284, 281, 270), (272, 274, 279), (271, 277, 280), (271, 272, 278), (288, 285, 281), (282, 283, 275), (281, 282, 269), (294, 295, 287), (285, 286, 282), (286, 287, 283), (292, 289, 290), (273, 292, 291), (290, 289, 274), (293, 294, 286), (288, 296, 293), (284, 276, 275), (276, 279, 275), (275, 279, 280), (279, 274, 273), (274, 289, 273), (289, 292, 273), (273, 280, 279), (296, 288, 287), (288, 284, 283), (287, 288, 283), (295, 297, 296), (287, 295, 296), (301, 308, 309), (298, 299, 303), (323, 318, 298), (299, 319, 322), (319, 299, 304), (301, 303, 322), (323, 302, 300), (302, 303, 301), (327, 304, 306), (318, 326, 305), (299, 298, 305), (330, 338, 311), (305, 307, 306), (326, 330, 307), (335, 309, 308), (316, 300, 309), (317, 332, 308), (307, 311, 310), (331, 306, 310), (334, 333, 315), (321, 313, 312), (323, 320, 312), (322, 319, 313), (319, 327, 324), (315, 317, 322), (314, 320, 323), (314, 315, 321), (327, 331, 328), (325, 326, 318), (313, 324, 325), (337, 338, 330), (328, 329, 325), (329, 330, 326), (332, 333, 334), (316, 335, 334), (333, 332, 317), (336, 337, 329), (331, 339, 336), (327, 319, 326), (319, 322, 318), (318, 322, 323), (322, 317, 316), (317, 332, 316), (332, 335, 316), (316, 323, 322), (339, 331, 330), (331, 327, 326), (330, 331, 326), (338, 340, 339), (330, 338, 339), (344, 351, 352), (341, 342, 346), (366, 361, 341), (342, 362, 365), (362, 342, 347), (344, 346, 365), (366, 345, 343), (345, 346, 344), (370, 347, 349), (361, 369, 348), (342, 341, 348), (373, 381, 354), (348, 350, 349), (369, 373, 350), (378, 352, 351), (359, 343, 352), (360, 375, 351), (350, 354, 353), (374, 349, 353), (377, 376, 358), (364, 356, 355), (366, 363, 355), (365, 362, 356), (362, 370, 367), (358, 360, 365), (357, 363, 366), (357, 358, 364), (370, 374, 371), (368, 369, 361), (356, 367, 368), (380, 381, 373), (371, 372, 368), (372, 373, 369), (375, 376, 377), (359, 378, 377), (376, 375, 360), (379, 380, 372), (374, 382, 379), (370, 362, 369), (362, 365, 361), (361, 365, 366), (365, 360, 359), (360, 375, 359), (375, 378, 359), (359, 366, 365), (382, 374, 373), (374, 370, 369), (373, 374, 369), (381, 383, 382), (373, 381, 382), (387, 394, 395), (384, 385, 389), (409, 404, 384), (385, 405, 408), (405, 385, 390), (387, 389, 408), (409, 388, 386), (386, 388, 389), (413, 390, 392), (404, 412, 391), (385, 384, 391), (416, 424, 397), (391, 393, 392), (412, 416, 393), (395, 394, 418), (402, 386, 395), (403, 418, 394), (393, 397, 396), (417, 392, 396), (420, 419, 401), (406, 407, 399), (409, 406, 398), (407, 408, 405), (413, 410, 399), (401, 403, 408), (400, 406, 409), (400, 401, 407), (417, 414, 410), (398, 411, 412), (410, 411, 398), (423, 424, 416), (414, 415, 411), (411, 415, 416), (421, 418, 419), (402, 421, 420), (419, 418, 403), (422, 423, 415), (417, 425, 422), (413, 405, 404), (405, 408, 404), (408, 403, 402), (403, 418, 402), (418, 421, 402), (402, 409, 408), (425, 417, 416), (417, 413, 412), (416, 417, 412), (424, 426, 425), (416, 424, 425), (408, 409, 404), (430, 437, 438), (427, 428, 432), (452, 447, 427), (428, 448, 451), (448, 428, 433), (430, 432, 451), (452, 431, 429), (429, 431, 432), (456, 433, 435), (447, 455, 434), (428, 427, 434), (459, 467, 440), (434, 436, 435), (455, 459, 436), (438, 437, 461), (445, 429, 438), (446, 461, 437), (436, 440, 439), (460, 435, 439), (463, 462, 444), (449, 450, 442), (452, 449, 441), (450, 451, 448), (456, 453, 442), (444, 446, 451), (443, 449, 452), (443, 444, 450), (460, 457, 453), (454, 455, 447), (453, 454, 441), (466, 467, 459), (457, 458, 454), (458, 459, 455), (464, 461, 462), (445, 464, 463), (462, 461, 446), (465, 466, 458), (460, 468, 465), (456, 448, 447), (448, 451, 447), (447, 451, 452), (451, 446, 445), (446, 461, 445), (461, 464, 445), (445, 452, 451), (468, 460, 459), (460, 456, 455), (459, 460, 455), (467, 469, 468), (459, 467, 468), (473, 480, 481), (470, 471, 475), (495, 490, 470), (471, 491, 494), (491, 471, 476), (473, 475, 494), (495, 474, 472), (472, 474, 475), (499, 476, 478), (490, 498, 477), (471, 470, 477), (502, 510, 483), (477, 479, 478), (498, 502, 479), (507, 481, 480), (488, 472, 481), (489, 504, 480), (479, 483, 482), (503, 478, 482), (506, 505, 487), (493, 485, 484), (495, 492, 484), (494, 491, 485), (491, 499, 496), (487, 489, 494), (486, 492, 495), (486, 487, 493), (499, 503, 500), (497, 498, 490), (485, 496, 497), (509, 510, 502), (500, 501, 497), (501, 502, 498), (507, 504, 505), (488, 507, 506), (505, 504, 489), (508, 509, 501), (503, 511, 508), (499, 491, 498), (491, 494, 490), (494, 489, 488), (489, 504, 488), (504, 507, 488), (488, 495, 494), (511, 503, 502), (503, 499, 502), (510, 512, 511), (502, 510, 511), (494, 495, 490), (498, 502, 499), (516, 523, 524), (513, 514, 518), (538, 533, 513), (514, 534, 537), (534, 514, 519), (516, 518, 537), (538, 517, 515), (515, 517, 518), (542, 519, 521), (533, 541, 520), (514, 513, 520), (545, 553, 526), (520, 522, 521), (541, 545, 522), (550, 524, 523), (531, 515, 524), (532, 547, 523), (522, 526, 525), (546, 521, 525), (549, 548, 530), (536, 528, 527), (538, 535, 527), (537, 534, 528), (534, 542, 539), (530, 532, 537), (529, 535, 538), (529, 530, 536), (542, 546, 543), (540, 541, 533), (528, 539, 540), (552, 553, 545), (543, 544, 540), (544, 545, 541), (550, 547, 548), (531, 550, 549), (548, 547, 532), (551, 552, 544), (546, 554, 551), (542, 534, 541), (534, 537, 533), (537, 532, 531), (532, 547, 531), (547, 550, 531), (531, 538, 537), (554, 546, 545), (546, 542, 545), (553, 555, 554), (545, 553, 554), (537, 538, 533), (541, 545, 542), (559, 566, 567), (556, 557, 561), (581, 576, 556), (557, 577, 580), (577, 557, 562), (559, 561, 580), (581, 560, 558), (560, 561, 559), (585, 562, 564), (576, 584, 563), (557, 556, 563), (588, 596, 569), (563, 565, 564), (584, 588, 565), (593, 567, 566), (574, 558, 567), (575, 590, 566), (565, 569, 568), (589, 564, 568), (592, 591, 573), (579, 571, 570), (581, 578, 570), (580, 577, 571), (577, 585, 582), (573, 575, 580), (572, 578, 581), (573, 579, 578), (585, 589, 586), (583, 584, 576), (571, 582, 583), (595, 596, 588), (586, 587, 583), (587, 588, 584), (593, 590, 591), (574, 593, 592), (591, 590, 575), (594, 595, 587), (589, 597, 594), (585, 577, 584), (577, 580, 576), (580, 575, 581), (575, 590, 574), (590, 593, 574), (574, 581, 575), (581, 576, 580), (577, 576, 584), (597, 589, 588), (589, 585, 584), (596, 598, 597), (588, 596, 597), (602, 609, 610), (599, 600, 604), (624, 619, 599), (600, 620, 623), (620, 600, 605), (602, 604, 623), (624, 603, 601), (603, 604, 602), (628, 605, 607), (619, 627, 606), (599, 606, 605), (631, 639, 612), (606, 608, 607), (627, 631, 608), (636, 610, 609), (617, 601, 610), (618, 633, 609), (608, 612, 611), (632, 607, 611), (635, 634, 616), (622, 614, 613), (624, 621, 613), (623, 620, 614), (620, 628, 625), (616, 618, 623), (615, 621, 624), (616, 622, 621), (628, 632, 629), (626, 627, 619), (625, 626, 613), (638, 639, 631), (629, 630, 626), (630, 631, 627), (636, 633, 634), (617, 636, 635), (634, 633, 618), (637, 638, 630), (632, 640, 637), (628, 620, 627), (620, 623, 619), (623, 618, 624), (618, 633, 617), (633, 636, 617), (617, 624, 618), (640, 632, 631), (632, 628, 627), (631, 632, 627), (639, 641, 640), (631, 639, 640), (623, 624, 619), (644, 645, 652), (642, 643, 647), (667, 662, 642), (643, 663, 666), (663, 643, 648), (645, 647, 666), (667, 646, 644), (646, 647, 645), (671, 648, 650), (662, 670, 649), (642, 649, 648), (674, 682, 655), (649, 651, 650), (670, 674, 651), (679, 653, 652), (660, 644, 653), (661, 676, 652), (651, 655, 654), (675, 650, 654), (658, 678, 677), (665, 657, 656), (667, 664, 656), (666, 663, 657), (663, 671, 668), (659, 661, 666), (658, 664, 667), (659, 665, 664), (671, 675, 672), (669, 670, 662), (668, 669, 656), (681, 682, 674), (672, 673, 669), (673, 674, 670), (679, 676, 677), (660, 679, 678), (677, 676, 661), (680, 681, 673), (675, 683, 680), (671, 663, 670), (663, 666, 662), (666, 661, 667), (661, 676, 660), (676, 679, 660), (660, 667, 661), (683, 675, 674), (675, 671, 670), (674, 675, 670), (682, 684, 683), (674, 682, 683), (666, 667, 662), (688, 695, 696), (685, 686, 690), (710, 705, 685), (686, 706, 709), (706, 686, 691), (688, 690, 709), (710, 689, 687), (687, 689, 690), (714, 691, 693), (705, 713, 692), (686, 685, 692), (717, 725, 698), (692, 694, 693), (713, 717, 694), (722, 696, 695), (703, 687, 696), (704, 719, 695), (694, 698, 697), (718, 693, 697), (721, 720, 702), (708, 700, 699), (710, 707, 699), (709, 706, 700), (706, 714, 711), (702, 704, 709), (701, 707, 710), (701, 702, 708), (714, 718, 715), (712, 713, 705), (700, 711, 712), (724, 725, 717), (715, 716, 712), (716, 717, 713), (722, 719, 720), (703, 722, 721), (720, 719, 704), (723, 724, 716), (718, 726, 723), (714, 706, 713), (706, 709, 705), (709, 704, 703), (704, 719, 703), (719, 722, 703), (703, 710, 709), (726, 718, 717), (718, 714, 717), (725, 727, 726), (717, 725, 726), (709, 710, 705), (713, 717, 714), (731, 738, 739), (728, 729, 733), (753, 748, 728), (729, 749, 752), (749, 729, 734), (731, 733, 752), (753, 732, 730), (730, 732, 733), (757, 734, 736), (748, 756, 735), (729, 728, 735), (760, 768, 741), (735, 737, 736), (756, 760, 737), (739, 738, 762), (746, 730, 739), (747, 762, 738), (737, 741, 740), (761, 736, 740), (764, 763, 745), (750, 751, 743), (753, 750, 742), (751, 752, 749), (757, 754, 743), (745, 747, 752), (744, 750, 753), (744, 745, 751), (761, 758, 754), (755, 756, 748), (754, 755, 742), (767, 768, 760), (758, 759, 755), (759, 760, 756), (765, 762, 763), (746, 765, 764), (763, 762, 747), (766, 767, 759), (761, 769, 766), (757, 749, 748), (749, 752, 748), (748, 752, 753), (752, 747, 746), (747, 762, 746), (762, 765, 746), (746, 753, 752), (769, 761, 760), (761, 757, 756), (760, 761, 756), (768, 770, 769), (760, 768, 769)])
me_cubeziercurve_002.polygons.foreach_set('material_index', [0, 0, 0, 0, 0, 0, 0, 0, 0, 0, 0, 0, 0, 0, 0, 0, 0, 0, 0, 0, 0, 0, 0, 0, 0, 0, 0, 0, 0, 0, 0, 0, 0, 0, 0, 0, 0, 0, 0, 0, 0, 0, 0, 0, 0, 0, 0, 0, 0, 0, 0, 0, 0, 0, 0, 0, 0, 0, 0, 0, 0, 0, 0, 0, 0, 0, 0, 0, 0, 0, 0, 0, 0, 0, 0, 0, 0, 0, 0, 0, 0, 0, 0, 0, 0, 0, 0, 0, 0, 0, 0, 0, 0, 0, 0, 0, 0, 0, 0, 0, 0, 0, 0, 0, 0, 0, 0, 0, 0, 0, 0, 0, 0, 0, 0, 0, 0, 0, 0, 0, 0, 0, 0, 0, 0, 0, 0, 0, 0, 0, 0, 0, 0, 0, 0, 0, 0, 0, 0, 0, 0, 0, 0, 0, 0, 0, 0, 0, 0, 0, 0, 0, 0, 0, 0, 0, 0, 0, 0, 0, 0, 0, 0, 0, 0, 0, 0, 0, 0, 0, 0, 0, 0, 0, 0, 0, 0, 0, 0, 0, 0, 0, 0, 0, 0, 0, 0, 0, 0, 0, 0, 0, 0, 0, 0, 0, 0, 0, 0, 0, 0, 0, 0, 0, 0, 0, 0, 0, 0, 0, 0, 0, 0, 0, 0, 0, 0, 0, 0, 0, 0, 0, 0, 0, 0, 0, 0, 0, 0, 0, 0, 0, 0, 0, 0, 0, 0, 0, 0, 0, 0, 0, 0, 0, 0, 0, 0, 0, 0, 0, 0, 0, 0, 0, 0, 0, 0, 0, 0, 0, 0, 0, 0, 0, 0, 0, 0, 0, 0, 0, 0, 0, 0, 0, 0, 0, 0, 0, 0, 0, 0, 0, 0, 0, 0, 0, 0, 0, 0, 0, 0, 0, 0, 0, 0, 0, 0, 0, 0, 0, 0, 0, 0, 0, 0, 0, 0, 0, 0, 0, 0, 0, 0, 0, 0, 0, 0, 0, 0, 0, 0, 0, 0, 0, 0, 0, 0, 0, 0, 0, 0, 0, 0, 0, 0, 0, 0, 0, 0, 0, 0, 0, 0, 0, 0, 0, 0, 0, 0, 0, 0, 0, 0, 0, 0, 0, 0, 0, 0, 0, 0, 0, 0, 0, 0, 0, 0, 0, 0, 0, 0, 0, 0, 0, 0, 0, 0, 0, 0, 0, 0, 0, 0, 0, 0, 0, 0, 0, 0, 0, 0, 0, 0, 0, 0, 0, 0, 0, 0, 0, 0, 0, 0, 0, 0, 0, 0, 0, 0, 0, 0, 0, 0, 0, 0, 0, 0, 0, 0, 0, 0, 0, 0, 0, 0, 0, 0, 0, 0, 0, 0, 0, 0, 0, 0, 0, 0, 0, 0, 0, 0, 0, 0, 0, 0, 0, 0, 0, 0, 0, 0, 0, 0, 0, 0, 0, 0, 0, 0, 0, 0, 0, 0, 0, 0, 0, 0, 0, 0, 0, 0, 0, 0, 0, 0, 0, 0, 0, 0, 0, 0, 0, 0, 0, 0, 0, 0, 0, 0, 0, 0, 0, 0, 0, 0, 0, 0, 0, 0, 0, 0, 0, 0, 0, 0, 0, 0, 0, 0, 0, 1, 1, 1, 1, 1, 1, 1, 1, 1, 1, 1, 1, 1, 1, 1, 1, 1, 1, 1, 1, 1, 1, 1, 1, 1, 1, 1, 1, 1, 1, 1, 1, 1, 1, 1, 1, 1, 1, 1, 1, 1, 1, 1, 1, 1, 1, 1, 1, 1, 1, 1, 1, 1, 1, 1, 1, 1, 1, 1, 1, 1, 1, 1, 1, 1, 1, 1, 1, 1, 1, 1, 1, 1, 1, 1, 1, 1, 1, 1, 1, 1, 1, 1, 1, 1, 1, 1, 1, 1, 1, 1, 1, 1, 1, 1, 1, 1, 1, 1, 1, 1, 1, 1, 1, 1, 1, 1, 1, 1, 1, 1, 1, 1, 1, 1, 1, 1, 1, 1, 1, 1, 1, 1, 1, 1, 1, 1, 1, 1, 1, 1, 1, 1, 1, 1, 1, 1, 1, 1, 1, 1, 1, 1, 1, 1, 1, 1, 1, 1, 1, 1, 1, 1, 1, 1, 1, 1, 1, 1, 1, 1, 1, 1, 1, 1, 1, 1, 1, 1, 1, 1, 1, 1, 1, 1, 1, 1, 1, 1, 1, 1, 1, 1, 1, 1, 1, 1, 1, 1, 1, 1, 1, 1, 1, 1, 1, 1, 1, 1, 1, 1, 1, 1, 1, 1, 1, 1, 1, 1, 1, 1, 1, 1, 1, 1, 1, 1, 1, 1, 1, 1, 1, 1, 1, 1, 1, 1, 1, 1, 1, 1, 1, 1, 1, 1, 1, 1, 1, 1, 1, 1, 1, 1, 1, 1, 1, 1, 1, 1, 1, 1, 1, 1, 1, 1, 1, 1, 1, 1, 1, 1, 1, 1, 1, 1, 1, 1, 1, 1, 1, 1, 1, 1, 1, 1, 1, 1, 1, 1, 1, 1, 1, 1, 1, 1, 1, 1, 1, 1, 1, 1, 1, 1, 1, 1, 1, 1, 1, 1, 1, 1, 1, 1, 1, 1, 1, 1, 1, 1, 1, 1, 1, 1, 1, 1, 1, 1, 1, 1, 1, 1, 1, 1, 1, 1, 1, 1, 1, 1, 1, 1, 1, 1, 1, 1, 1, 1, 1, 1, 1, 1, 1, 1, 1, 1, 1, 1, 1, 1, 1, 1, 1, 1, 1, 1, 1, 1, 1, 1, 1, 1, 1, 1, 1, 1, 1, 1, 1, 1, 1, 1, 1, 1, 1, 1, 1, 1, 1, 1, 1, 1, 1, 1, 1, 1, 1, 1, 1, 1, 1, 1, 1, 1, 1, 1, 1, 1, 1, 1, 1, 1, 1, 1, 1, 1, 1, 1, 1, 1, 1, 1, 1, 1, 1, 1, 1, 1, 1, 1, 1, 1, 1, 1, 1, 1, 1, 1, 1, 1, 1, 1, 1, 1, 1, 1, 1, 1, 1, 1, 1, 1, 1, 1, 1, 1, 1, 1, 1, 1, 1, 1, 1, 1, 1, 1, 1, 1, 1, 1, 1, 1, 1, 1, 1, 1, 1, 1, 1, 1, 1, 1, 1, 1, 1, 1, 1, 1, 1, 1, 1, 1, 1, 1, 1, 1, 1, 1, 1, 1, 1, 1, 1, 1, 1, 1, 1, 1, 1, 1, 1, 1, 1, 1, 1, 1, 1, 1, 1, 1, 1, 1, 1, 1, 1, 1, 1, 1, 1, 1, 1, 1, 1, 1, 1, 1, 1, 1, 1, 1, 1, 1, 1, 1, 1, 1, 1, 1, 1, 1, 1, 1, 1, 1, 1, 1, 1, 1, 1, 1, 1, 1, 1, 1, 1, 1, 1, 1, 1, 1, 1, 1, 1, 1, 1, 1, 1, 1, 1, 1, 1, 1, 1, 1, 1, 1, 1, 1, 1, 1, 1, 1, 1, 1, 1, 1, 1, 1, 1, 1, 1, 1, 1, 1, 1, 1, 1, 1, 1, 1, 1, 1, 1, 1, 1, 1, 1, 1, 1, 1, 1, 1, 1, 1, 1, 1, 1, 1, 1, 1, 1, 1, 1, 1, 1, 1, 1, 1, 1, 1, 1, 1, 1, 1, 1, 1, 1, 1, 1, 1, 1, 1, 1, 1, 1, 1, 1, 1, 1, 1, 1, 1, 1, 1, 1, 1, 1, 1, 1, 1, 1, 1, 1, 1, 1, 1, 1, 1, 1, 1, 1, 1, 1, 1, 1, 1, 1, 1, 1, 1, 1, 1, 1, 1, 1, 1, 1, 1, 1, 1, 1, 1, 1, 1, 1, 1, 1, 1, 1, 1, 1, 1, 1, 1, 1, 1, 1, 1, 1, 1, 1, 1, 1, 1, 1, 1, 1, 1, 1, 1, 1, 1, 1, 1, 1, 1, 1, 1, 1, 1, 1, 1, 1, 1, 1, 1, 1, 1, 1, 1, 1, 1, 1, 1, 1, 1, 1, 1, 1, 1, 1, 1, 1, 1, 1, 1, 1, 1, 1, 1, 1, 1, 1, 1, 1, 1, 1, 1, 1, 1, 1, 1, 1, 1, 1, 1, 1, 1, 1, 1, 1, 1, 1, 1, 1, 1, 1, 1, 1, 1, 1, 1, 1, 1, 1, 1, 1, 1, 1, 1, 1, 1, 1, 1, 1, 1, 1, 1, 1, 1, 1, 1, 1, 1, 1, 1, 1, 1, 1, 1, 1, 1, 1, 1, 1, 1, 1, 1, 1, 1, 1, 1, 1, 1, 1, 1, 1, 1, 1, 1, 1, 1, 1, 1, 1, 1, 1, 1, 1, 1, 1, 1, 1, 1, 1, 1, 1, 1, 1, 1, 1, 1, 1, 1, 1, 1, 1, 1, 1, 1, 1, 1, 1, 1, 1, 1, 1, 1, 1, 1, 1, 1, 1, 1, 1, 1, 1, 1, 1, 1, 1, 1, 1, 1, 1, 1, 1, 1, 1, 1, 1, 1, 1, 1, 1, 1, 1, 1, 1, 1, 1, 1, 1, 1, 1, 1, 1, 1, 1, 1, 1, 1, 1, 1, 1, 1, 1, 1, 1, 1, 1, 1, 1, 1, 1, 1, 1, 1, 1, 1, 1, 1, 1, 1, 1, 1, 1, 1, 1, 1, 1, 1, 1, 1, 1, 1, 1, 1, 1, 1, 1, 1, 1, 1, 1, 1, 1, 1, 1, 1, 1, 1, 1, 1, 1, 1, 1, 1, 1, 1, 1, 1, 1, 1, 1, 1, 1, 1, 1, 1, 1, 1, 1, 1, 1, 1, 1, 1, 1, 1, 1, 1, 1, 1, 1, 1, 1, 1, 1, 1, 1, 1, 1, 1, 1, 1, 1, 1, 1, 1, 1, 1, 1, 1, 1, 1, 1, 1, 1, 1, 1, 1, 1, 1, 1, 1, 1, 1, 1, 1, 1, 1, 1, 1, 1, 1, 1, 1, 1, 1, 1, 1, 1, 1, 1, 1, 1, 1, 1, 1, 1, 1, 1, 1, 1, 1, 1, 1, 1, 1, 1, 1, 1, 1, 1, 1, 1, 1, 1, 1, 1, 1, 1, 1, 1, 1, 1, 1, 1, 1, 1, 1, 1, 1, 1, 1, 1, 1, 1, 1, 1, 1, 1, 1, 1, 1, 1, 1, 1, 1, 1, 1, 1, 1, 1, 1, 1, 1, 1, 1, 1, 1, 1, 1, 1, 1, 1, 1, 1, 1, 1, 1, 1, 1, 1, 1, 1, 1, 1, 1, 1])
me_cubeziercurve_002.materials.append(mat_barks_001)
me_cubeziercurve_002.materials.append(mat_leafs)
me_cubeziercurve_002.use_remesh_preserve_volume = False
me_cubeziercurve_002.use_remesh_preserve_attributes = False
me_cubeziercurve_002.use_mirror_vertex_groups = False
me_cubeziercurve_002.auto_texspace = False
me_cubeziercurve_002.update()

# ---- objects
ob_barks_001 = bpy.data.objects.new('barks.001', me_cubeziercurve_002)

# ---- transforms, parenting, visibility, modifiers, constraints
ob_barks_001.location = (0.0, 0.0, 0.0)
ob_barks_001.rotation_euler = (1.588, 1.571, 0.0)
ob_barks_001.lineart.crease_threshold = 0.0

# ---- collection membership
col_collection_1.objects.link(ob_barks_001)

# ---- scene / render settings (as saved in the file)
scene.frame_start = 1; scene.frame_end = 250; scene.frame_set(1)
scene.render.engine = 'CYCLES'
scene.render.resolution_percentage = 50
scene.render.dither_intensity = 0.0
scene.cycles.use_denoising = False
scene.cycles.samples = 128
scene.cycles.sampling_pattern = 'TABULATED_SOBOL'
scene.cycles.use_adaptive_sampling = False
scene.cycles.use_light_tree = False
scene.cycles.blur_glossy = 0.0
scene.cycles.sample_clamp_indirect = 0.0
scene.view_settings.view_transform = 'Standard'
bpy.context.view_layer.update()

# ---- added for rendering (the .blend has no active camera and no usable light): camera, sun
cam_auto = bpy.data.cameras.new('AutoCamera')
cam_auto.lens = 50.0
cam_auto.sensor_width = 36.0
cam_auto.clip_end = 1000.0
ob_auto_camera = bpy.data.objects.new('AutoCamera', cam_auto)
scene.collection.objects.link(ob_auto_camera)
ob_auto_camera.location = (4.84098, -5.06698, 5.25486)
ob_auto_camera.rotation_euler = (1.09748, -7.21219e-08, 0.694738)
scene.camera = ob_auto_camera
light_auto_sun = bpy.data.lights.new('AutoSun', 'SUN')
light_auto_sun.energy = 3.0
light_auto_sun.angle = 0.0523599
ob_auto_sun = bpy.data.objects.new('AutoSun', light_auto_sun)
scene.collection.objects.link(ob_auto_sun)
ob_auto_sun.rotation_euler = (0.872665, 0.174533, 0.523599)
bpy.context.view_layer.update()
